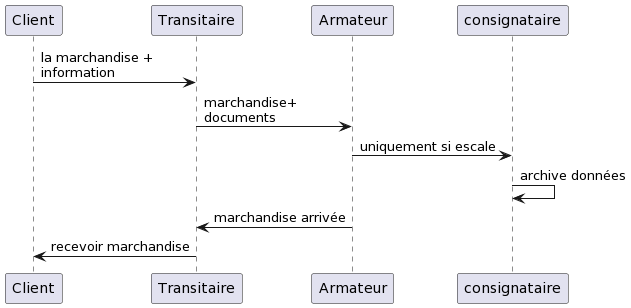

The diagram above was rendered by PlantUML. Its source (embedded in the PNG):
@startuml
Client -> Transitaire : la marchandise +\ninformation
Transitaire -> Armateur : marchandise+\ndocuments
Armateur -> consignataire : uniquement si escale
consignataire -> consignataire : archive données
Armateur -> Transitaire : marchandise arrivée
Transitaire -> Client : recevoir marchandise
@enduml